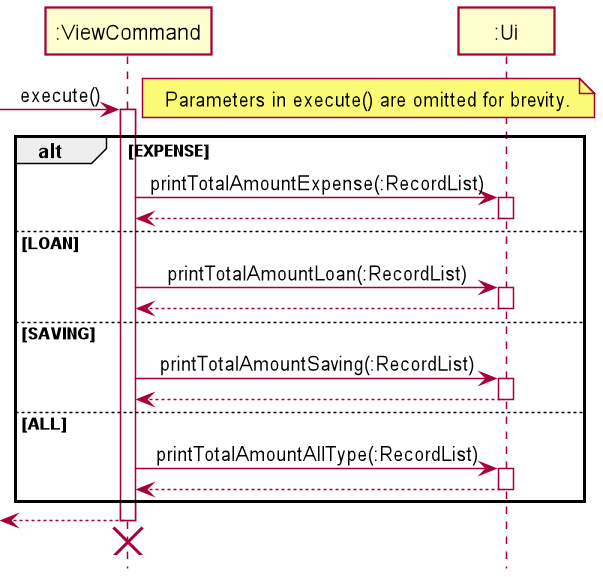

The diagram above was rendered by PlantUML. Its source (embedded in the PNG):
@startuml
'https://plantuml.com/sequence-diagram
!include style.puml

[-> ":ViewCommand": execute()
activate ":ViewCommand"

note right
    Parameters in execute() are omitted for brevity.
end note

alt EXPENSE

    ":ViewCommand" -> ":Ui": printTotalAmountExpense(:RecordList)
    activate ":Ui"
    ":Ui" --> ":ViewCommand"
    deactivate ":Ui"

else LOAN

    ":ViewCommand" -> ":Ui": printTotalAmountLoan(:RecordList)
    activate ":Ui"
    ":Ui" --> ":ViewCommand"
    deactivate ":Ui"

else SAVING

    ":ViewCommand" -> ":Ui": printTotalAmountSaving(:RecordList)
    activate ":Ui"
    ":Ui" --> ":ViewCommand"
    deactivate ":Ui"

else ALL

    ":ViewCommand" -> ":Ui": printTotalAmountAllType(:RecordList)
    activate ":Ui"
    ":Ui" --> ":ViewCommand"
    deactivate ":Ui"

end

[<-- ":ViewCommand"
deactivate ":ViewCommand"
[<-[hidden]- ":ViewCommand"
destroy ":ViewCommand"

@enduml